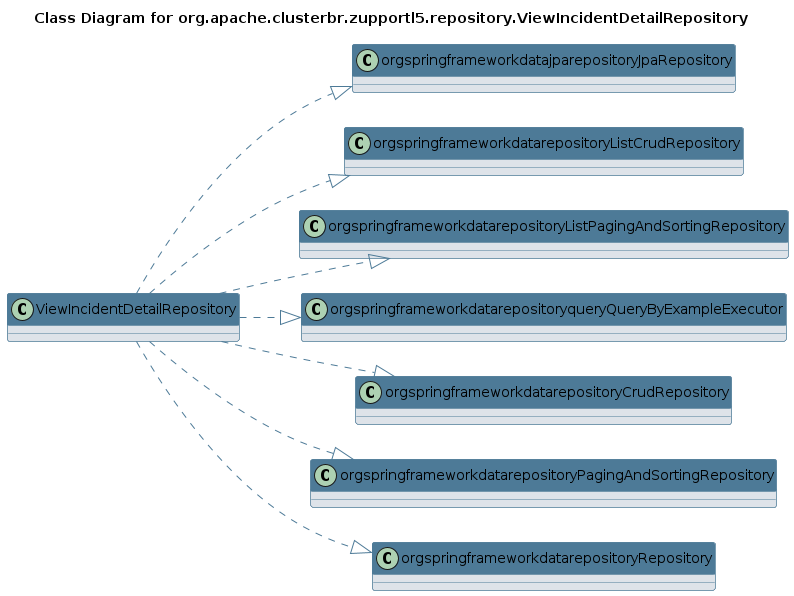

The diagram above was rendered by PlantUML. Its source (embedded in the PNG):
@startuml 
skinparam class { 
 BackgroundColor #DEE3E9 
 ArrowColor #4D7A97 
 BorderColor #4D7A97 
}
left to right direction 
title Class Diagram for org.apache.clusterbr.zupportl5.repository.ViewIncidentDetailRepository
skinparam titleBackgroundColor White
skinparam classHeaderBackgroundColor #4D7A97 
skinparam stereotypeCBackgroundColor #F8981D 

class ViewIncidentDetailRepository {
}
ViewIncidentDetailRepository ..|> orgspringframeworkdatajparepositoryJpaRepository
ViewIncidentDetailRepository ..|> orgspringframeworkdatarepositoryListCrudRepository
ViewIncidentDetailRepository ..|> orgspringframeworkdatarepositoryListPagingAndSortingRepository
ViewIncidentDetailRepository ..|> orgspringframeworkdatarepositoryqueryQueryByExampleExecutor
ViewIncidentDetailRepository ..|> orgspringframeworkdatarepositoryCrudRepository
ViewIncidentDetailRepository ..|> orgspringframeworkdatarepositoryPagingAndSortingRepository
ViewIncidentDetailRepository ..|> orgspringframeworkdatarepositoryRepository
@enduml